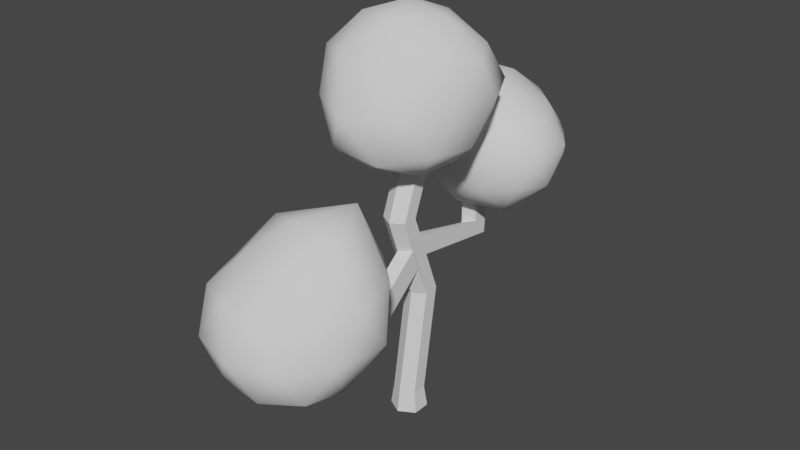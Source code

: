 # Source: Tree.blend  (saved by Blender 2.93.21; exported with 4.5.12 LTS)
import bpy
from mathutils import Matrix  # noqa: F401  (used for matrix-valued properties, if any)

bpy.ops.wm.read_factory_settings(use_empty=True)
scene = bpy.context.scene
scene.name = 'Scene'

# ---- collections
col_collection = bpy.data.collections.new('Collection'); scene.collection.children.link(col_collection)

# ---- world
world_world = bpy.data.worlds.new('World'); scene.world = world_world
world_world.use_nodes = True; world_world.node_tree.nodes.clear()
_N = world_world.node_tree.nodes; _L = world_world.node_tree.links
n0 = _N.new('ShaderNodeOutputWorld'); n0.name = 'World Output'; n0.location = (300, 300)
n1 = _N.new('ShaderNodeBackground'); n1.name = 'Background'; n1.location = (10, 300)
n1.inputs[0].default_value = (0.05088, 0.05088, 0.05088, 1.0)
_L.new(n1.outputs[0], n0.inputs[0])
n0.is_active_output = True
world_world.color = (0.05088, 0.05088, 0.05088)
world_world.use_sun_shadow = False
world_world.sun_shadow_jitter_overblur = 0.0

# ---- meshes
me_cylinder = bpy.data.meshes.new('Cylinder')
me_cylinder.from_pydata([(0.0, 0.5, -0.305), (-1.805e-09, 0.4079, 0.2725), (0.433, 0.25, -0.305), (0.3544, 0.2039, 0.2887), (0.433, -0.25, -0.305), (0.3544, -0.2039, 0.3213), (-4.371e-08, -0.5, -0.305), (-3.758e-08, -0.4079, 0.3375), (-0.433, -0.25, -0.305), (-0.3544, -0.2039, 0.3213), (-0.433, 0.25, -0.305), (-0.3544, 0.2039, 0.2887), (0.3544, 0.6739, 3.254), (-1.805e-09, 0.8774, 3.274), (0.3544, 0.2668, 3.213), (-3.758e-08, 0.06321, 3.193), (-0.3544, 0.2668, 3.213), (-0.3544, 0.6739, 3.254), (0.3544, -0.2187, 5.608), (-1.805e-09, -0.01412, 5.608), (0.3544, -0.6279, 5.609), (-3.758e-08, -0.8325, 5.61), (-0.3544, -0.6279, 5.609), (-0.3544, -0.2187, 5.608), (0.3544, 0.638, 7.817), (-1.805e-09, 0.8291, 7.744), (0.3544, 0.2557, 7.963), (-3.758e-08, 0.0645, 8.036), (-0.3544, 0.2557, 7.963), (-0.3544, 0.638, 7.817), (-3.758e-08, 0.06321, 3.193), (0.3544, 0.2668, 3.213), (-0.3544, 0.2668, 3.213), (-3.758e-08, -0.8325, 5.61), (0.3544, -0.6279, 5.609), (-0.3544, -0.6279, 5.609), (-1.49e-08, 0.5043, 4.129), (-0.3544, 0.3089, 4.097), (-1.49e-08, 0.3478, 4.772), (-0.3544, 0.1575, 4.747), (-1.49e-08, 3.29, 3.729), (-0.3544, 3.128, 3.615), (-1.49e-08, 2.868, 4.239), (-0.3544, 2.708, 4.133), (-1.49e-08, 3.411, 6.392), (-0.3544, 3.339, 6.207), (-1.49e-08, 2.777, 6.585), (-0.3544, 2.702, 6.409), (-5.96e-08, -0.2564, 4.075), (0.3544, -0.06787, 4.137), (-2.98e-08, -0.4953, 4.679), (0.3544, -0.3108, 4.733), (-5.96e-08, -1.399, 3.137), (0.3544, -1.208, 3.191), (-2.98e-08, -1.612, 3.75), (0.3544, -1.425, 3.797), (-5.96e-08, -4.078, 3.207), (0.3544, -3.884, 3.248), (-2.98e-08, -4.25, 3.834), (0.3544, -4.061, 3.868)], [], [(0, 1, 3, 2), (2, 3, 5, 4), (4, 5, 7, 6), (6, 7, 9, 8), (9, 7, 15, 16), (8, 9, 11, 10), (10, 11, 1, 0), (0, 2, 4, 6, 8, 10), (17, 16, 22, 23), (5, 3, 12, 14), (11, 9, 16, 17), (3, 1, 13, 12), (7, 5, 14, 15), (1, 11, 17, 13), (19, 23, 29, 25), (15, 14, 31, 30), (12, 13, 19, 18), (17, 23, 39, 37), (21, 22, 35, 33), (14, 12, 18, 20), (24, 25, 29, 28, 27, 26), (22, 21, 27, 28), (20, 18, 24, 26), (23, 22, 28, 29), (21, 20, 26, 27), (18, 19, 25, 24), (31, 34, 51, 49), (32, 30, 33, 35), (14, 20, 34, 31), (22, 16, 32, 35), (16, 15, 30, 32), (20, 21, 33, 34), (37, 39, 43, 41), (23, 19, 38, 39), (19, 13, 36, 38), (13, 17, 37, 36), (42, 40, 44, 46), (36, 37, 41, 40), (38, 36, 40, 42), (39, 38, 42, 43), (44, 45, 47, 46), (43, 42, 46, 47), (41, 43, 47, 45), (40, 41, 45, 44), (50, 48, 52, 54), (33, 30, 48, 50), (34, 33, 50, 51), (30, 31, 49, 48), (53, 55, 59, 57), (51, 50, 54, 55), (49, 51, 55, 53), (48, 49, 53, 52), (56, 57, 59, 58), (52, 53, 57, 56), (54, 52, 56, 58), (55, 54, 58, 59)])
_uv = me_cylinder.uv_layers.new(name='UVMap')
_uv.uv.foreach_set('vector', [0.5, 0.00251, 0.5, 0.07175, 0.5425, 0.0737, 0.5519, 0.00251, 0.5211, 0.00251, 0.5156, 0.0737, 0.4667, 0.0776, 0.4612, 0.00251, 0.5519, 0.00251, 0.5425, 0.0776, 0.5, 0.07955, 0.5, 0.00251, 0.5, 0.00251, 0.5, 0.07955, 0.4575, 0.0776, 0.4481, 0.00251, 0.4575, 0.0776, 0.5, 0.07955, 0.5, 0.4218, 0.4575, 0.4243, 0.4612, 0.00251, 0.4667, 0.0776, 0.5156, 0.0737, 0.5211, 0.00251, 0.4481, 0.00251, 0.4575, 0.0737, 0.5, 0.07175, 0.5, 0.00251, 0.5, 0.5511, 0.5519, 0.5211, 0.5519, 0.4612, 0.5, 0.4312, 0.4481, 0.4612, 0.4481, 0.5211, 0.572, 0.4292, 0.5231, 0.4243, 0.4159, 0.7116, 0.4649, 0.7115, 0.4667, 0.0776, 0.5156, 0.0737, 0.572, 0.4292, 0.5231, 0.4243, 0.5156, 0.0737, 0.4667, 0.0776, 0.5231, 0.4243, 0.572, 0.4292, 0.5425, 0.0737, 0.5, 0.07175, 0.5, 0.4317, 0.5425, 0.4292, 0.5, 0.07955, 0.5425, 0.0776, 0.5425, 0.4243, 0.5, 0.4218, 0.5, 0.07175, 0.4575, 0.0737, 0.4575, 0.4292, 0.5, 0.4317, 0.5, 0.7114, 0.4575, 0.7115, 0.4575, 0.9763, 0.5, 0.9675, 0.5, 0.4987, 0.5425, 0.5231, 0.5425, 0.5231, 0.5, 0.4987, 0.5425, 0.4292, 0.5, 0.4317, 0.5, 0.7114, 0.5425, 0.7115, 0.572, 0.4292, 0.4649, 0.7115, 0.51, 0.6082, 0.5282, 0.5302, 0.5, 0.3914, 0.4575, 0.4159, 0.4575, 0.4159, 0.5, 0.3914, 0.5231, 0.4243, 0.572, 0.4292, 0.4649, 0.7115, 0.4159, 0.7116, 0.5425, 0.5676, 0.5, 0.5906, 0.4575, 0.5676, 0.4575, 0.5218, 0.5, 0.4989, 0.5425, 0.5218, 0.4575, 0.7116, 0.5, 0.7116, 0.5, 1.003, 0.4575, 0.9938, 0.4159, 0.7116, 0.4649, 0.7115, 0.5676, 0.9763, 0.5218, 0.9938, 0.4649, 0.7115, 0.4159, 0.7116, 0.5218, 0.9938, 0.5676, 0.9763, 0.5, 0.7116, 0.5425, 0.7116, 0.5425, 0.9938, 0.5, 1.003, 0.5425, 0.7115, 0.5, 0.7114, 0.5, 0.9675, 0.5425, 0.9763, 0.5231, 0.4243, 0.4159, 0.7116, 0.4539, 0.6066, 0.483, 0.5351, 0.4575, 0.4243, 0.5, 0.4218, 0.5, 0.7116, 0.4575, 0.7116, 0.5425, 0.5231, 0.5425, 0.4159, 0.5425, 0.4159, 0.5425, 0.5231, 0.4575, 0.4159, 0.4575, 0.5231, 0.4575, 0.5231, 0.4575, 0.4159, 0.4575, 0.5231, 0.5, 0.4987, 0.5, 0.4987, 0.4575, 0.5231, 0.5425, 0.4159, 0.5, 0.3914, 0.5, 0.3914, 0.5425, 0.4159, 0.5282, 0.5302, 0.51, 0.6082, 0.8158, 0.5347, 0.8662, 0.4725, 0.4575, 0.7115, 0.5, 0.7114, 0.5, 0.6113, 0.4575, 0.6082, 0.4895, 0.7114, 0.5964, 0.4317, 0.5516, 0.5341, 0.5329, 0.6113, 0.5, 0.4317, 0.4575, 0.4292, 0.4575, 0.5302, 0.5, 0.5341, 0.835, 0.5474, 0.8856, 0.4862, 0.9001, 0.8054, 0.8241, 0.8286, 0.5, 0.5516, 0.4575, 0.5282, 0.4575, 0.8662, 0.5, 0.8856, 0.5329, 0.6113, 0.5516, 0.5341, 0.8856, 0.4862, 0.835, 0.5474, 0.4575, 0.51, 0.5, 0.5329, 0.5, 0.835, 0.4575, 0.8158, 0.5, 0.9001, 0.4575, 0.8915, 0.4575, 0.8151, 0.5, 0.8241, 0.4575, 0.5347, 0.5, 0.5474, 0.5, 0.8286, 0.4575, 0.8075, 0.8662, 0.4725, 0.8158, 0.5347, 0.8151, 0.8075, 0.8915, 0.7833, 0.5, 0.4862, 0.4575, 0.4725, 0.4575, 0.7833, 0.5, 0.8054, 0.4318, 0.6001, 0.4604, 0.5277, 0.3235, 0.4152, 0.2979, 0.4887, 0.3914, 0.7116, 0.4987, 0.4218, 0.4604, 0.5277, 0.4318, 0.6001, 0.5425, 0.7116, 0.5, 0.7116, 0.5, 0.6001, 0.5425, 0.6066, 0.5, 0.4218, 0.5425, 0.4243, 0.5425, 0.5351, 0.5, 0.5277, 0.3464, 0.4216, 0.3202, 0.4943, 0.004292, 0.5028, 0.02547, 0.4285, 0.5425, 0.4539, 0.5, 0.4318, 0.5, 0.2979, 0.5425, 0.3202, 0.483, 0.5351, 0.4539, 0.6066, 0.3202, 0.4943, 0.3464, 0.4216, 0.5, 0.4604, 0.5425, 0.483, 0.5425, 0.3464, 0.5, 0.3235, 0.5, 0.4236, 0.5425, 0.4285, 0.5425, 0.5028, 0.5, 0.4987, 0.5, 0.3235, 0.5425, 0.3464, 0.5425, 0.02547, 0.5, 0.00219, 0.2979, 0.4887, 0.3235, 0.4152, 0.00219, 0.4236, -0.01841, 0.4987, 0.5425, 0.3202, 0.5, 0.2979, 0.5, -0.01841, 0.5425, 0.004292])
me_cylinder.use_remesh_fix_poles = True
me_cylinder.use_remesh_preserve_attributes = False
me_cylinder.update()
me_icosphere = bpy.data.meshes.new('Icosphere')
me_icosphere.from_pydata([(-0.04047, -0.02183, -2.37), (1.678, -1.216, -1.036), (-0.6707, -2.06, -1.123), (-1.988, -0.01677, -1.025), (-0.6086, 1.851, -0.9387), (1.533, 1.106, -0.9289), (0.5087, -1.606, 0.7985), (-1.617, -1.175, 0.9992), (-1.447, 1.051, 0.8944), (0.5629, 1.715, 0.8944), (2.015, -0.0003011, 1.022), (-0.0009644, 0.002184, 2.148), (-0.3651, -1.08, -1.908), (0.9071, -0.6799, -1.88), (0.612, -1.953, -1.318), (1.857, -0.006531, -1.146), (0.948, 0.6827, -1.903), (-1.167, -0.008937, -1.93), (-1.502, -1.093, -1.174), (-0.3347, 1.021, -1.742), (-1.496, 1.074, -1.136), (0.5927, 1.825, -1.184), (1.855, -0.5911, -0.005747), (2.055, 0.6691, -0.0008656), (-0.02962, -2.547, -0.0304), (1.18, -1.68, -0.06157), (-2.071, -0.6655, -0.02034), (-1.303, -1.798, -0.01461), (-1.426, 1.934, 0.009472), (-1.914, 0.6231, -0.006718), (1.405, 1.93, -0.003237), (-0.03362, 2.453, 0.02377), (1.353, -0.9652, 1.031), (-0.5981, -1.815, 1.192), (-1.701, 0.0, 1.051), (-0.5257, 1.618, 1.051), (1.449, 1.052, 1.11), (0.3706, -1.136, 1.935), (1.129, -0.001576, 1.846), (-0.9203, -0.6592, 1.831), (-0.8506, 0.618, 1.701), (0.3302, 1.016, 1.729)], [], [(0, 13, 12), (1, 13, 15), (0, 12, 17), (0, 17, 19), (0, 19, 16), (1, 15, 22), (2, 14, 24), (3, 18, 26), (4, 20, 28), (5, 21, 30), (1, 22, 25), (2, 24, 27), (3, 26, 29), (4, 28, 31), (5, 30, 23), (6, 32, 37), (7, 33, 39), (8, 34, 40), (9, 35, 41), (10, 36, 38), (38, 41, 11), (38, 36, 41), (36, 9, 41), (41, 40, 11), (41, 35, 40), (35, 8, 40), (40, 39, 11), (40, 34, 39), (34, 7, 39), (39, 37, 11), (39, 33, 37), (33, 6, 37), (37, 38, 11), (37, 32, 38), (32, 10, 38), (23, 36, 10), (23, 30, 36), (30, 9, 36), (31, 35, 9), (31, 28, 35), (28, 8, 35), (29, 34, 8), (29, 26, 34), (26, 7, 34), (27, 33, 7), (27, 24, 33), (24, 6, 33), (25, 32, 6), (25, 22, 32), (22, 10, 32), (30, 31, 9), (30, 21, 31), (21, 4, 31), (28, 29, 8), (28, 20, 29), (20, 3, 29), (26, 27, 7), (26, 18, 27), (18, 2, 27), (24, 25, 6), (24, 14, 25), (14, 1, 25), (22, 23, 10), (22, 15, 23), (15, 5, 23), (16, 21, 5), (16, 19, 21), (19, 4, 21), (19, 20, 4), (19, 17, 20), (17, 3, 20), (17, 18, 3), (17, 12, 18), (12, 2, 18), (15, 16, 5), (15, 13, 16), (13, 0, 16), (12, 14, 2), (12, 13, 14), (13, 1, 14)])
me_icosphere.polygons.foreach_set('use_smooth', [True] * 80)
_uv = me_icosphere.uv_layers.new(name='UVMap')
_uv.uv.foreach_set('vector', [0.1818, 0.0, 0.2273, 0.07873, 0.1364, 0.07873, 0.2727, 0.1575, 0.3182, 0.07873, 0.3636, 0.1575, 0.9091, 0.0, 0.9545, 0.07873, 0.8636, 0.07873, 0.7273, 0.0, 0.7727, 0.07873, 0.6818, 0.07873, 0.5455, 0.0, 0.5909, 0.07873, 0.5, 0.07873, 0.2727, 0.1575, 0.3636, 0.1575, 0.3182, 0.2362, 0.09091, 0.1575, 0.1818, 0.1575, 0.1364, 0.2362, 0.8182, 0.1575, 0.9091, 0.1575, 0.8636, 0.2362, 0.6364, 0.1575, 0.7273, 0.1575, 0.6818, 0.2362, 0.4545, 0.1575, 0.5455, 0.1575, 0.5, 0.2362, 0.2727, 0.1575, 0.3182, 0.2362, 0.2273, 0.2362, 0.09091, 0.1575, 0.1364, 0.2362, 0.04546, 0.2362, 0.8182, 0.1575, 0.8636, 0.2362, 0.7727, 0.2362, 0.6364, 0.1575, 0.6818, 0.2362, 0.5909, 0.2362, 0.4545, 0.1575, 0.5, 0.2362, 0.4091, 0.2362, 0.1818, 0.3149, 0.2727, 0.3149, 0.2273, 0.3937, 0.0, 0.3149, 0.09091, 0.3149, 0.04546, 0.3937, 0.7273, 0.3149, 0.8182, 0.3149, 0.7727, 0.3937, 0.5455, 0.3149, 0.6364, 0.3149, 0.5909, 0.3937, 0.3636, 0.3149, 0.4545, 0.3149, 0.4091, 0.3937, 0.4091, 0.3937, 0.5, 0.3937, 0.4545, 0.4724, 0.4091, 0.3937, 0.4545, 0.3149, 0.5, 0.3937, 0.4545, 0.3149, 0.5455, 0.3149, 0.5, 0.3937, 0.5909, 0.3937, 0.6818, 0.3937, 0.6364, 0.4724, 0.5909, 0.3937, 0.6364, 0.3149, 0.6818, 0.3937, 0.6364, 0.3149, 0.7273, 0.3149, 0.6818, 0.3937, 0.7727, 0.3937, 0.8636, 0.3937, 0.8182, 0.4724, 0.7727, 0.3937, 0.8182, 0.3149, 0.8636, 0.3937, 0.8182, 0.3149, 0.9091, 0.3149, 0.8636, 0.3937, 0.04546, 0.3937, 0.1364, 0.3937, 0.09091, 0.4724, 0.04546, 0.3937, 0.09091, 0.3149, 0.1364, 0.3937, 0.09091, 0.3149, 0.1818, 0.3149, 0.1364, 0.3937, 0.2273, 0.3937, 0.3182, 0.3937, 0.2727, 0.4724, 0.2273, 0.3937, 0.2727, 0.3149, 0.3182, 0.3937, 0.2727, 0.3149, 0.3636, 0.3149, 0.3182, 0.3937, 0.4091, 0.2362, 0.4545, 0.3149, 0.3636, 0.3149, 0.4091, 0.2362, 0.5, 0.2362, 0.4545, 0.3149, 0.5, 0.2362, 0.5455, 0.3149, 0.4545, 0.3149, 0.5909, 0.2362, 0.6364, 0.3149, 0.5455, 0.3149, 0.5909, 0.2362, 0.6818, 0.2362, 0.6364, 0.3149, 0.6818, 0.2362, 0.7273, 0.3149, 0.6364, 0.3149, 0.7727, 0.2362, 0.8182, 0.3149, 0.7273, 0.3149, 0.7727, 0.2362, 0.8636, 0.2362, 0.8182, 0.3149, 0.8636, 0.2362, 0.9091, 0.3149, 0.8182, 0.3149, 0.04546, 0.2362, 0.09091, 0.3149, 0.0, 0.3149, 0.04546, 0.2362, 0.1364, 0.2362, 0.09091, 0.3149, 0.1364, 0.2362, 0.1818, 0.3149, 0.09091, 0.3149, 0.2273, 0.2362, 0.2727, 0.3149, 0.1818, 0.3149, 0.2273, 0.2362, 0.3182, 0.2362, 0.2727, 0.3149, 0.3182, 0.2362, 0.3636, 0.3149, 0.2727, 0.3149, 0.5, 0.2362, 0.5909, 0.2362, 0.5455, 0.3149, 0.5, 0.2362, 0.5455, 0.1575, 0.5909, 0.2362, 0.5455, 0.1575, 0.6364, 0.1575, 0.5909, 0.2362, 0.6818, 0.2362, 0.7727, 0.2362, 0.7273, 0.3149, 0.6818, 0.2362, 0.7273, 0.1575, 0.7727, 0.2362, 0.7273, 0.1575, 0.8182, 0.1575, 0.7727, 0.2362, 0.8636, 0.2362, 0.9545, 0.2362, 0.9091, 0.3149, 0.8636, 0.2362, 0.9091, 0.1575, 0.9545, 0.2362, 0.9091, 0.1575, 1.0, 0.1575, 0.9545, 0.2362, 0.1364, 0.2362, 0.2273, 0.2362, 0.1818, 0.3149, 0.1364, 0.2362, 0.1818, 0.1575, 0.2273, 0.2362, 0.1818, 0.1575, 0.2727, 0.1575, 0.2273, 0.2362, 0.3182, 0.2362, 0.4091, 0.2362, 0.3636, 0.3149, 0.3182, 0.2362, 0.3636, 0.1575, 0.4091, 0.2362, 0.3636, 0.1575, 0.4545, 0.1575, 0.4091, 0.2362, 0.5, 0.07873, 0.5455, 0.1575, 0.4545, 0.1575, 0.5, 0.07873, 0.5909, 0.07873, 0.5455, 0.1575, 0.5909, 0.07873, 0.6364, 0.1575, 0.5455, 0.1575, 0.6818, 0.07873, 0.7273, 0.1575, 0.6364, 0.1575, 0.6818, 0.07873, 0.7727, 0.07873, 0.7273, 0.1575, 0.7727, 0.07873, 0.8182, 0.1575, 0.7273, 0.1575, 0.8636, 0.07873, 0.9091, 0.1575, 0.8182, 0.1575, 0.8636, 0.07873, 0.9545, 0.07873, 0.9091, 0.1575, 0.9545, 0.07873, 1.0, 0.1575, 0.9091, 0.1575, 0.3636, 0.1575, 0.4091, 0.07873, 0.4545, 0.1575, 0.3636, 0.1575, 0.3182, 0.07873, 0.4091, 0.07873, 0.3182, 0.07873, 0.3636, 0.0, 0.4091, 0.07873, 0.1364, 0.07873, 0.1818, 0.1575, 0.09091, 0.1575, 0.1364, 0.07873, 0.2273, 0.07873, 0.1818, 0.1575, 0.2273, 0.07873, 0.2727, 0.1575, 0.1818, 0.1575])
me_icosphere.use_remesh_fix_poles = True
me_icosphere.use_remesh_preserve_attributes = False
me_icosphere.update()
me_icosphere_001 = bpy.data.meshes.new('Icosphere.001')
me_icosphere_001.from_pydata([(0.05646, 0.0162, -1.986), (1.531, -1.102, -1.052), (-0.513, -1.685, -0.8801), (-1.706, 0.02134, -0.8615), (-0.64, 2.022, -1.201), (1.457, 1.054, -1.004), (0.5207, -1.587, 0.8126), (-1.513, -1.095, 0.9463), (-1.796, 1.32, 1.164), (0.9188, 2.278, 1.086), (2.255, 0.08245, 1.05), (0.1309, 0.07185, 2.602), (-0.2759, -0.8619, -1.573), (0.8089, -0.5109, -1.627), (0.5635, -1.645, -1.127), (1.687, -0.01362, -1.181), (0.8278, 0.57, -1.702), (-0.9701, 0.01637, -1.671), (-1.262, -0.9329, -0.9606), (-0.2934, 1.002, -1.665), (-1.475, 1.148, -1.193), (0.5608, 1.689, -1.195), (2.115, -0.6273, -0.08168), (2.3, 0.7509, -0.04499), (0.0317, -2.058, -0.08415), (1.224, -1.641, -0.0902), (-1.851, -0.6285, 0.02688), (-1.186, -1.724, -0.02021), (-1.288, 1.878, -0.05467), (-1.861, 0.6477, 0.02313), (1.425, 1.896, 0.03443), (0.1135, 2.315, 0.09368), (1.277, -0.9076, 0.9264), (-0.5162, -1.566, 0.9953), (-1.773, 0.03333, 1.155), (-0.5766, 2.178, 1.341), (1.888, 1.36, 1.209), (0.336, -0.9145, 1.606), (1.571, -0.02555, 2.374), (-0.9341, -0.5671, 1.629), (-1.106, 0.7982, 2.152), (0.7375, 1.599, 2.686)], [], [(0, 13, 12), (1, 13, 15), (0, 12, 17), (0, 17, 19), (0, 19, 16), (1, 15, 22), (2, 14, 24), (3, 18, 26), (4, 20, 28), (5, 21, 30), (1, 22, 25), (2, 24, 27), (3, 26, 29), (4, 28, 31), (5, 30, 23), (6, 32, 37), (7, 33, 39), (8, 34, 40), (9, 35, 41), (10, 36, 38), (38, 41, 11), (38, 36, 41), (36, 9, 41), (41, 40, 11), (41, 35, 40), (35, 8, 40), (40, 39, 11), (40, 34, 39), (34, 7, 39), (39, 37, 11), (39, 33, 37), (33, 6, 37), (37, 38, 11), (37, 32, 38), (32, 10, 38), (23, 36, 10), (23, 30, 36), (30, 9, 36), (31, 35, 9), (31, 28, 35), (28, 8, 35), (29, 34, 8), (29, 26, 34), (26, 7, 34), (27, 33, 7), (27, 24, 33), (24, 6, 33), (25, 32, 6), (25, 22, 32), (22, 10, 32), (30, 31, 9), (30, 21, 31), (21, 4, 31), (28, 29, 8), (28, 20, 29), (20, 3, 29), (26, 27, 7), (26, 18, 27), (18, 2, 27), (24, 25, 6), (24, 14, 25), (14, 1, 25), (22, 23, 10), (22, 15, 23), (15, 5, 23), (16, 21, 5), (16, 19, 21), (19, 4, 21), (19, 20, 4), (19, 17, 20), (17, 3, 20), (17, 18, 3), (17, 12, 18), (12, 2, 18), (15, 16, 5), (15, 13, 16), (13, 0, 16), (12, 14, 2), (12, 13, 14), (13, 1, 14)])
me_icosphere_001.polygons.foreach_set('use_smooth', [True] * 80)
_uv = me_icosphere_001.uv_layers.new(name='UVMap')
_uv.uv.foreach_set('vector', [0.1818, 0.0, 0.2273, 0.07873, 0.1364, 0.07873, 0.2727, 0.1575, 0.3182, 0.07873, 0.3636, 0.1575, 0.9091, 0.0, 0.9545, 0.07873, 0.8636, 0.07873, 0.7273, 0.0, 0.7727, 0.07873, 0.6818, 0.07873, 0.5455, 0.0, 0.5909, 0.07873, 0.5, 0.07873, 0.2727, 0.1575, 0.3636, 0.1575, 0.3182, 0.2362, 0.09091, 0.1575, 0.1818, 0.1575, 0.1364, 0.2362, 0.8182, 0.1575, 0.9091, 0.1575, 0.8636, 0.2362, 0.6364, 0.1575, 0.7273, 0.1575, 0.6818, 0.2362, 0.4545, 0.1575, 0.5455, 0.1575, 0.5, 0.2362, 0.2727, 0.1575, 0.3182, 0.2362, 0.2273, 0.2362, 0.09091, 0.1575, 0.1364, 0.2362, 0.04546, 0.2362, 0.8182, 0.1575, 0.8636, 0.2362, 0.7727, 0.2362, 0.6364, 0.1575, 0.6818, 0.2362, 0.5909, 0.2362, 0.4545, 0.1575, 0.5, 0.2362, 0.4091, 0.2362, 0.1818, 0.3149, 0.2727, 0.3149, 0.2273, 0.3937, 0.0, 0.3149, 0.09091, 0.3149, 0.04546, 0.3937, 0.7273, 0.3149, 0.8182, 0.3149, 0.7727, 0.3937, 0.5455, 0.3149, 0.6364, 0.3149, 0.5909, 0.3937, 0.3636, 0.3149, 0.4545, 0.3149, 0.4091, 0.3937, 0.4091, 0.3937, 0.5, 0.3937, 0.4545, 0.4724, 0.4091, 0.3937, 0.4545, 0.3149, 0.5, 0.3937, 0.4545, 0.3149, 0.5455, 0.3149, 0.5, 0.3937, 0.5909, 0.3937, 0.6818, 0.3937, 0.6364, 0.4724, 0.5909, 0.3937, 0.6364, 0.3149, 0.6818, 0.3937, 0.6364, 0.3149, 0.7273, 0.3149, 0.6818, 0.3937, 0.7727, 0.3937, 0.8636, 0.3937, 0.8182, 0.4724, 0.7727, 0.3937, 0.8182, 0.3149, 0.8636, 0.3937, 0.8182, 0.3149, 0.9091, 0.3149, 0.8636, 0.3937, 0.04546, 0.3937, 0.1364, 0.3937, 0.09091, 0.4724, 0.04546, 0.3937, 0.09091, 0.3149, 0.1364, 0.3937, 0.09091, 0.3149, 0.1818, 0.3149, 0.1364, 0.3937, 0.2273, 0.3937, 0.3182, 0.3937, 0.2727, 0.4724, 0.2273, 0.3937, 0.2727, 0.3149, 0.3182, 0.3937, 0.2727, 0.3149, 0.3636, 0.3149, 0.3182, 0.3937, 0.4091, 0.2362, 0.4545, 0.3149, 0.3636, 0.3149, 0.4091, 0.2362, 0.5, 0.2362, 0.4545, 0.3149, 0.5, 0.2362, 0.5455, 0.3149, 0.4545, 0.3149, 0.5909, 0.2362, 0.6364, 0.3149, 0.5455, 0.3149, 0.5909, 0.2362, 0.6818, 0.2362, 0.6364, 0.3149, 0.6818, 0.2362, 0.7273, 0.3149, 0.6364, 0.3149, 0.7727, 0.2362, 0.8182, 0.3149, 0.7273, 0.3149, 0.7727, 0.2362, 0.8636, 0.2362, 0.8182, 0.3149, 0.8636, 0.2362, 0.9091, 0.3149, 0.8182, 0.3149, 0.04546, 0.2362, 0.09091, 0.3149, 0.0, 0.3149, 0.04546, 0.2362, 0.1364, 0.2362, 0.09091, 0.3149, 0.1364, 0.2362, 0.1818, 0.3149, 0.09091, 0.3149, 0.2273, 0.2362, 0.2727, 0.3149, 0.1818, 0.3149, 0.2273, 0.2362, 0.3182, 0.2362, 0.2727, 0.3149, 0.3182, 0.2362, 0.3636, 0.3149, 0.2727, 0.3149, 0.5, 0.2362, 0.5909, 0.2362, 0.5455, 0.3149, 0.5, 0.2362, 0.5455, 0.1575, 0.5909, 0.2362, 0.5455, 0.1575, 0.6364, 0.1575, 0.5909, 0.2362, 0.6818, 0.2362, 0.7727, 0.2362, 0.7273, 0.3149, 0.6818, 0.2362, 0.7273, 0.1575, 0.7727, 0.2362, 0.7273, 0.1575, 0.8182, 0.1575, 0.7727, 0.2362, 0.8636, 0.2362, 0.9545, 0.2362, 0.9091, 0.3149, 0.8636, 0.2362, 0.9091, 0.1575, 0.9545, 0.2362, 0.9091, 0.1575, 1.0, 0.1575, 0.9545, 0.2362, 0.1364, 0.2362, 0.2273, 0.2362, 0.1818, 0.3149, 0.1364, 0.2362, 0.1818, 0.1575, 0.2273, 0.2362, 0.1818, 0.1575, 0.2727, 0.1575, 0.2273, 0.2362, 0.3182, 0.2362, 0.4091, 0.2362, 0.3636, 0.3149, 0.3182, 0.2362, 0.3636, 0.1575, 0.4091, 0.2362, 0.3636, 0.1575, 0.4545, 0.1575, 0.4091, 0.2362, 0.5, 0.07873, 0.5455, 0.1575, 0.4545, 0.1575, 0.5, 0.07873, 0.5909, 0.07873, 0.5455, 0.1575, 0.5909, 0.07873, 0.6364, 0.1575, 0.5455, 0.1575, 0.6818, 0.07873, 0.7273, 0.1575, 0.6364, 0.1575, 0.6818, 0.07873, 0.7727, 0.07873, 0.7273, 0.1575, 0.7727, 0.07873, 0.8182, 0.1575, 0.7273, 0.1575, 0.8636, 0.07873, 0.9091, 0.1575, 0.8182, 0.1575, 0.8636, 0.07873, 0.9545, 0.07873, 0.9091, 0.1575, 0.9545, 0.07873, 1.0, 0.1575, 0.9091, 0.1575, 0.3636, 0.1575, 0.4091, 0.07873, 0.4545, 0.1575, 0.3636, 0.1575, 0.3182, 0.07873, 0.4091, 0.07873, 0.3182, 0.07873, 0.3636, 0.0, 0.4091, 0.07873, 0.1364, 0.07873, 0.1818, 0.1575, 0.09091, 0.1575, 0.1364, 0.07873, 0.2273, 0.07873, 0.1818, 0.1575, 0.2273, 0.07873, 0.2727, 0.1575, 0.1818, 0.1575])
me_icosphere_001.use_remesh_fix_poles = True
me_icosphere_001.use_remesh_preserve_attributes = False
me_icosphere_001.update()
me_icosphere_002 = bpy.data.meshes.new('Icosphere.002')
me_icosphere_002.from_pydata([(0.1552, -0.1547, -2.273), (1.761, -1.117, -0.921), (-0.5077, -1.498, -0.962), (-2.022, -0.03608, -0.848), (-0.6312, 1.935, -0.8769), (1.727, 1.011, -0.9051), (0.5769, -1.312, 0.6175), (-1.698, -0.9563, 0.8162), (-1.686, 1.153, 0.8954), (0.4075, 1.75, 0.7185), (1.803, -0.1142, 0.6043), (-0.2003, 0.1143, 1.612), (-0.2203, -1.062, -1.88), (1.15, -0.8096, -1.846), (0.7941, -1.512, -1.124), (2.063, -0.221, -1.074), (1.099, 0.5066, -1.789), (-1.021, -0.1241, -1.984), (-1.421, -1.083, -1.127), (-0.2027, 1.124, -1.836), (-1.453, 1.203, -0.9457), (0.6488, 1.761, -1.082), (2.092, -0.6958, -0.1158), (2.103, 0.4888, -0.1298), (0.06852, -1.6, -0.1074), (1.373, -1.422, -0.103), (-2.215, -0.6621, 0.06956), (-1.238, -1.455, -0.1274), (-1.378, 1.801, 0.07875), (-2.172, 0.731, 0.1876), (1.289, 1.666, -0.1328), (-0.1143, 2.219, -0.047), (1.362, -0.8703, 0.7345), (-0.5951, -1.248, 0.7712), (-2.06, 0.05003, 1.102), (-0.728, 1.733, 0.9479), (1.282, 0.8791, 0.7481), (0.2111, -0.6996, 1.259), (0.807, -0.01185, 1.256), (-1.057, -0.428, 1.481), (-1.09, 0.6768, 1.526), (0.07182, 0.961, 1.38)], [], [(0, 13, 12), (1, 13, 15), (0, 12, 17), (0, 17, 19), (0, 19, 16), (1, 15, 22), (2, 14, 24), (3, 18, 26), (4, 20, 28), (5, 21, 30), (1, 22, 25), (2, 24, 27), (3, 26, 29), (4, 28, 31), (5, 30, 23), (6, 32, 37), (7, 33, 39), (8, 34, 40), (9, 35, 41), (10, 36, 38), (38, 41, 11), (38, 36, 41), (36, 9, 41), (41, 40, 11), (41, 35, 40), (35, 8, 40), (40, 39, 11), (40, 34, 39), (34, 7, 39), (39, 37, 11), (39, 33, 37), (33, 6, 37), (37, 38, 11), (37, 32, 38), (32, 10, 38), (23, 36, 10), (23, 30, 36), (30, 9, 36), (31, 35, 9), (31, 28, 35), (28, 8, 35), (29, 34, 8), (29, 26, 34), (26, 7, 34), (27, 33, 7), (27, 24, 33), (24, 6, 33), (25, 32, 6), (25, 22, 32), (22, 10, 32), (30, 31, 9), (30, 21, 31), (21, 4, 31), (28, 29, 8), (28, 20, 29), (20, 3, 29), (26, 27, 7), (26, 18, 27), (18, 2, 27), (24, 25, 6), (24, 14, 25), (14, 1, 25), (22, 23, 10), (22, 15, 23), (15, 5, 23), (16, 21, 5), (16, 19, 21), (19, 4, 21), (19, 20, 4), (19, 17, 20), (17, 3, 20), (17, 18, 3), (17, 12, 18), (12, 2, 18), (15, 16, 5), (15, 13, 16), (13, 0, 16), (12, 14, 2), (12, 13, 14), (13, 1, 14)])
me_icosphere_002.polygons.foreach_set('use_smooth', [True] * 80)
_uv = me_icosphere_002.uv_layers.new(name='UVMap')
_uv.uv.foreach_set('vector', [0.1818, 0.0, 0.2273, 0.07873, 0.1364, 0.07873, 0.2727, 0.1575, 0.3182, 0.07873, 0.3636, 0.1575, 0.9091, 0.0, 0.9545, 0.07873, 0.8636, 0.07873, 0.7273, 0.0, 0.7727, 0.07873, 0.6818, 0.07873, 0.5455, 0.0, 0.5909, 0.07873, 0.5, 0.07873, 0.2727, 0.1575, 0.3636, 0.1575, 0.3182, 0.2362, 0.09091, 0.1575, 0.1818, 0.1575, 0.1364, 0.2362, 0.8182, 0.1575, 0.9091, 0.1575, 0.8636, 0.2362, 0.6364, 0.1575, 0.7273, 0.1575, 0.6818, 0.2362, 0.4545, 0.1575, 0.5455, 0.1575, 0.5, 0.2362, 0.2727, 0.1575, 0.3182, 0.2362, 0.2273, 0.2362, 0.09091, 0.1575, 0.1364, 0.2362, 0.04546, 0.2362, 0.8182, 0.1575, 0.8636, 0.2362, 0.7727, 0.2362, 0.6364, 0.1575, 0.6818, 0.2362, 0.5909, 0.2362, 0.4545, 0.1575, 0.5, 0.2362, 0.4091, 0.2362, 0.1818, 0.3149, 0.2727, 0.3149, 0.2273, 0.3937, 0.0, 0.3149, 0.09091, 0.3149, 0.04546, 0.3937, 0.7273, 0.3149, 0.8182, 0.3149, 0.7727, 0.3937, 0.5455, 0.3149, 0.6364, 0.3149, 0.5909, 0.3937, 0.3636, 0.3149, 0.4545, 0.3149, 0.4091, 0.3937, 0.4091, 0.3937, 0.5, 0.3937, 0.4545, 0.4724, 0.4091, 0.3937, 0.4545, 0.3149, 0.5, 0.3937, 0.4545, 0.3149, 0.5455, 0.3149, 0.5, 0.3937, 0.5909, 0.3937, 0.6818, 0.3937, 0.6364, 0.4724, 0.5909, 0.3937, 0.6364, 0.3149, 0.6818, 0.3937, 0.6364, 0.3149, 0.7273, 0.3149, 0.6818, 0.3937, 0.7727, 0.3937, 0.8636, 0.3937, 0.8182, 0.4724, 0.7727, 0.3937, 0.8182, 0.3149, 0.8636, 0.3937, 0.8182, 0.3149, 0.9091, 0.3149, 0.8636, 0.3937, 0.04546, 0.3937, 0.1364, 0.3937, 0.09091, 0.4724, 0.04546, 0.3937, 0.09091, 0.3149, 0.1364, 0.3937, 0.09091, 0.3149, 0.1818, 0.3149, 0.1364, 0.3937, 0.2273, 0.3937, 0.3182, 0.3937, 0.2727, 0.4724, 0.2273, 0.3937, 0.2727, 0.3149, 0.3182, 0.3937, 0.2727, 0.3149, 0.3636, 0.3149, 0.3182, 0.3937, 0.4091, 0.2362, 0.4545, 0.3149, 0.3636, 0.3149, 0.4091, 0.2362, 0.5, 0.2362, 0.4545, 0.3149, 0.5, 0.2362, 0.5455, 0.3149, 0.4545, 0.3149, 0.5909, 0.2362, 0.6364, 0.3149, 0.5455, 0.3149, 0.5909, 0.2362, 0.6818, 0.2362, 0.6364, 0.3149, 0.6818, 0.2362, 0.7273, 0.3149, 0.6364, 0.3149, 0.7727, 0.2362, 0.8182, 0.3149, 0.7273, 0.3149, 0.7727, 0.2362, 0.8636, 0.2362, 0.8182, 0.3149, 0.8636, 0.2362, 0.9091, 0.3149, 0.8182, 0.3149, 0.04546, 0.2362, 0.09091, 0.3149, 0.0, 0.3149, 0.04546, 0.2362, 0.1364, 0.2362, 0.09091, 0.3149, 0.1364, 0.2362, 0.1818, 0.3149, 0.09091, 0.3149, 0.2273, 0.2362, 0.2727, 0.3149, 0.1818, 0.3149, 0.2273, 0.2362, 0.3182, 0.2362, 0.2727, 0.3149, 0.3182, 0.2362, 0.3636, 0.3149, 0.2727, 0.3149, 0.5, 0.2362, 0.5909, 0.2362, 0.5455, 0.3149, 0.5, 0.2362, 0.5455, 0.1575, 0.5909, 0.2362, 0.5455, 0.1575, 0.6364, 0.1575, 0.5909, 0.2362, 0.6818, 0.2362, 0.7727, 0.2362, 0.7273, 0.3149, 0.6818, 0.2362, 0.7273, 0.1575, 0.7727, 0.2362, 0.7273, 0.1575, 0.8182, 0.1575, 0.7727, 0.2362, 0.8636, 0.2362, 0.9545, 0.2362, 0.9091, 0.3149, 0.8636, 0.2362, 0.9091, 0.1575, 0.9545, 0.2362, 0.9091, 0.1575, 1.0, 0.1575, 0.9545, 0.2362, 0.1364, 0.2362, 0.2273, 0.2362, 0.1818, 0.3149, 0.1364, 0.2362, 0.1818, 0.1575, 0.2273, 0.2362, 0.1818, 0.1575, 0.2727, 0.1575, 0.2273, 0.2362, 0.3182, 0.2362, 0.4091, 0.2362, 0.3636, 0.3149, 0.3182, 0.2362, 0.3636, 0.1575, 0.4091, 0.2362, 0.3636, 0.1575, 0.4545, 0.1575, 0.4091, 0.2362, 0.5, 0.07873, 0.5455, 0.1575, 0.4545, 0.1575, 0.5, 0.07873, 0.5909, 0.07873, 0.5455, 0.1575, 0.5909, 0.07873, 0.6364, 0.1575, 0.5455, 0.1575, 0.6818, 0.07873, 0.7273, 0.1575, 0.6364, 0.1575, 0.6818, 0.07873, 0.7727, 0.07873, 0.7273, 0.1575, 0.7727, 0.07873, 0.8182, 0.1575, 0.7273, 0.1575, 0.8636, 0.07873, 0.9091, 0.1575, 0.8182, 0.1575, 0.8636, 0.07873, 0.9545, 0.07873, 0.9091, 0.1575, 0.9545, 0.07873, 1.0, 0.1575, 0.9091, 0.1575, 0.3636, 0.1575, 0.4091, 0.07873, 0.4545, 0.1575, 0.3636, 0.1575, 0.3182, 0.07873, 0.4091, 0.07873, 0.3182, 0.07873, 0.3636, 0.0, 0.4091, 0.07873, 0.1364, 0.07873, 0.1818, 0.1575, 0.09091, 0.1575, 0.1364, 0.07873, 0.2273, 0.07873, 0.1818, 0.1575, 0.2273, 0.07873, 0.2727, 0.1575, 0.1818, 0.1575])
me_icosphere_002.use_remesh_fix_poles = True
me_icosphere_002.use_remesh_preserve_attributes = False
me_icosphere_002.update()

# ---- objects
ob_cylinder = bpy.data.objects.new('Cylinder', me_cylinder)
ob_icosphere = bpy.data.objects.new('Icosphere', me_icosphere)
ob_icosphere_001 = bpy.data.objects.new('Icosphere.001', me_icosphere_001)
ob_icosphere_002 = bpy.data.objects.new('Icosphere.002', me_icosphere_002)

# ---- transforms, parenting, visibility, modifiers, constraints
ob_cylinder.location = (0.0, 0.0, 0.0)
ob_icosphere.location = (0.0, 0.0, 9.0)
ob_icosphere_001.location = (0.0, -4.388, 4.44)
ob_icosphere_002.location = (-4.768e-07, 3.331, 6.9)

# ---- collection membership
col_collection.objects.link(ob_cylinder)
col_collection.objects.link(ob_icosphere)
col_collection.objects.link(ob_icosphere_001)
col_collection.objects.link(ob_icosphere_002)

# ---- scene / render settings (as saved in the file)
scene.frame_start = 1; scene.frame_end = 250; scene.frame_set(1)
scene.render.engine = 'BLENDER_EEVEE_NEXT'
scene.cycles.use_denoising = False
scene.cycles.samples = 128
scene.cycles.sampling_pattern = 'TABULATED_SOBOL'
scene.cycles.use_adaptive_sampling = False
scene.cycles.use_light_tree = False
scene.view_settings.view_transform = 'Filmic'
bpy.context.view_layer.update()

# ---- added for rendering (the .blend has no active camera and no usable light): camera, sun
cam_auto = bpy.data.cameras.new('AutoCamera')
cam_auto.lens = 50.0
cam_auto.sensor_width = 36.0
cam_auto.clip_end = 1000.0
ob_auto_camera = bpy.data.objects.new('AutoCamera', cam_auto)
scene.collection.objects.link(ob_auto_camera)
ob_auto_camera.location = (15.9468, -19.5333, 18.1449)
ob_auto_camera.rotation_euler = (1.09748, -7.21219e-08, 0.694738)
scene.camera = ob_auto_camera
light_auto_sun = bpy.data.lights.new('AutoSun', 'SUN')
light_auto_sun.energy = 3.0
light_auto_sun.angle = 0.0523599
ob_auto_sun = bpy.data.objects.new('AutoSun', light_auto_sun)
scene.collection.objects.link(ob_auto_sun)
ob_auto_sun.rotation_euler = (0.872665, 0.174533, 0.523599)
bpy.context.view_layer.update()
